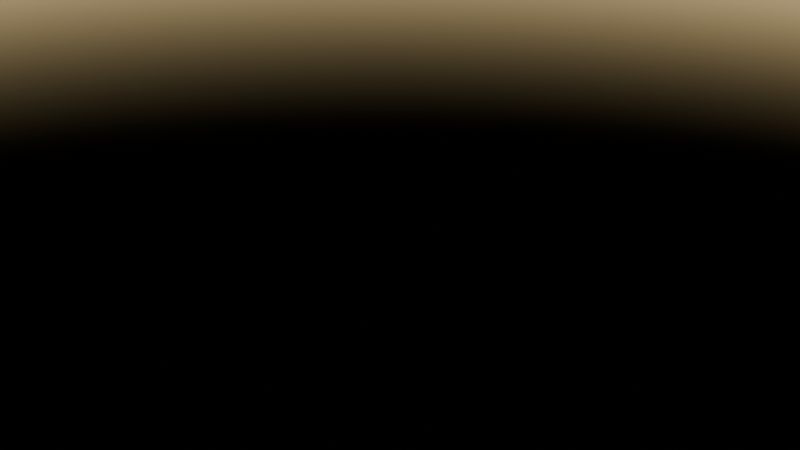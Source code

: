 # Source: SKY.blend  (saved by Blender 5.0.119; exported with 4.5.12 LTS)
import bpy
from mathutils import Matrix  # noqa: F401  (used for matrix-valued properties, if any)

bpy.ops.wm.read_factory_settings(use_empty=True)
scene = bpy.context.scene
scene.name = 'Scene'

# ---- world
world_sky = bpy.data.worlds.new('Sky'); scene.world = world_sky
world_sky.use_nodes = True; world_sky.node_tree.nodes.clear()
_N = world_sky.node_tree.nodes; _L = world_sky.node_tree.links
n0 = _N.new('ShaderNodeOutputWorld'); n0.name = 'World Output'; n0.location = (0, 0)
n1 = _N.new('ShaderNodeBackground'); n1.name = 'Background'; n1.location = (0, 0)
n1.inputs[1].default_value = 1.5
n2 = _N.new('ShaderNodeTexSky'); n2.name = 'Sky Texture'; n2.location = (0, 0)
n2.width = 140
n2.sun_size = 0.01745
n2.sun_intensity = 2.0
n2.sun_elevation = 0.3927
n2.sun_rotation = 0.6981
n2.altitude = 1200.0
n2.air_density = 1.7
n2.dust_density = 0.4
n2.ozone_density = 3.0
_L.new(n1.outputs[0], n0.inputs[0])
_L.new(n2.outputs[0], n1.inputs[0])
n0.is_active_output = True

# ---- objects

# ---- transforms, parenting, visibility, modifiers, constraints

# ---- collection membership

# ---- scene / render settings (as saved in the file)
scene.frame_start = 1; scene.frame_end = 250; scene.frame_set(1)
scene.render.engine = 'BLENDER_EEVEE_NEXT'
scene.render.bake_bias = 0.0
scene.render.bake_samples = 0
scene.cycles.sampling_pattern = 'TABULATED_SOBOL'
scene.eevee.use_volume_custom_range = False
bpy.context.view_layer.update()

# ---- added for rendering (the .blend has no active camera): camera
cam_auto = bpy.data.cameras.new('AutoCamera')
cam_auto.lens = 50.0
cam_auto.sensor_width = 36.0
cam_auto.clip_end = 1000.0
ob_auto_camera = bpy.data.objects.new('AutoCamera', cam_auto)
scene.collection.objects.link(ob_auto_camera)
ob_auto_camera.location = (9.25225, -11.1027, 7.4018)
ob_auto_camera.rotation_euler = (1.09748, -7.21219e-08, 0.694738)
scene.camera = ob_auto_camera
bpy.context.view_layer.update()
